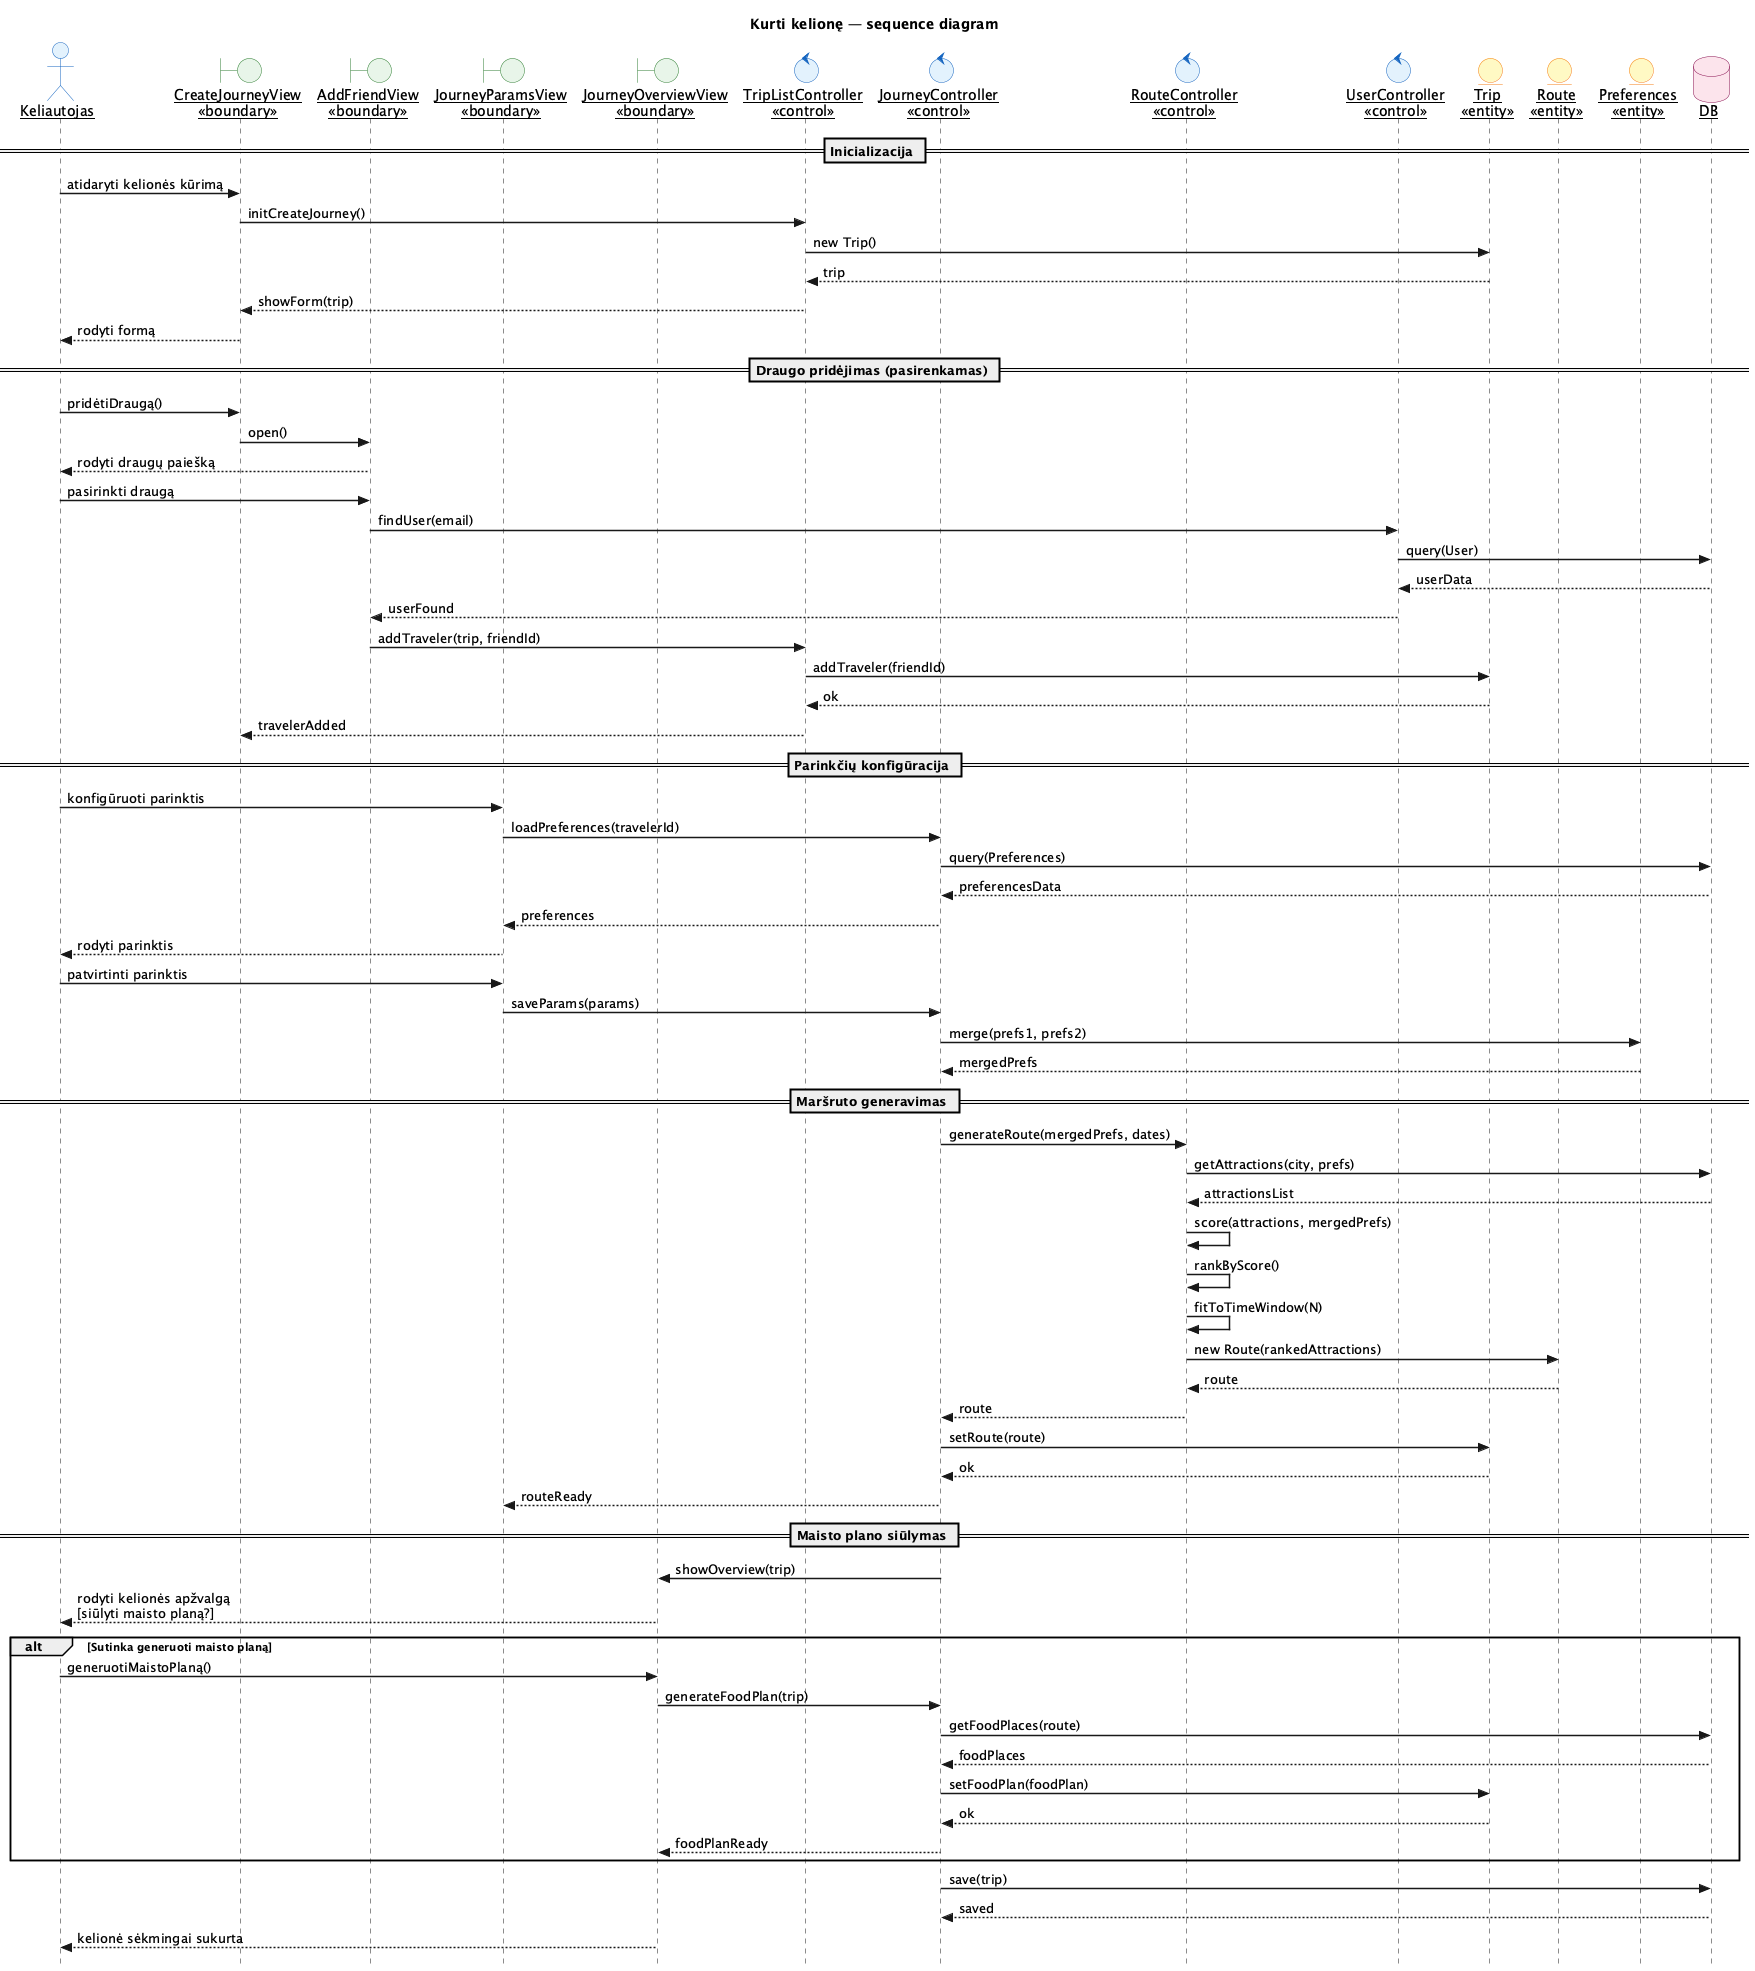

The diagram above was rendered by PlantUML. Its source (embedded in the PNG):
@startuml Kurti_kelione
skinparam style strictuml
skinparam sequenceArrowThickness 1.5
skinparam sequenceParticipant underline
skinparam participant {
  BackgroundColor #FFFDE7
  BorderColor #F9A825
}
skinparam actor {
  BackgroundColor #E3F2FD
  BorderColor #1565C0
}
skinparam boundary {
  BackgroundColor #E8F5E9
  BorderColor #2E7D32
}
skinparam control {
  BackgroundColor #E3F2FD
  BorderColor #1565C0
}
skinparam entity {
  BackgroundColor #FFF9C4
  BorderColor #F57F17
}
skinparam database {
  BackgroundColor #FCE4EC
  BorderColor #880E4F
}

title Kurti kelionę — sequence diagram

actor Keliautojas as KT

boundary "CreateJourneyView\n<<boundary>>" as CJV
boundary "AddFriendView\n<<boundary>>" as AFV
boundary "JourneyParamsView\n<<boundary>>" as JPV
boundary "JourneyOverviewView\n<<boundary>>" as JOV

control "TripListController\n<<control>>" as TLC
control "JourneyController\n<<control>>" as JC
control "RouteController\n<<control>>" as RC
control "UserController\n<<control>>" as UC

entity "Trip\n<<entity>>" as Trip
entity "Route\n<<entity>>" as Route
entity "Preferences\n<<entity>>" as Prefs

database "DB" as DB

== Inicializacija ==
KT -> CJV : atidaryti kelionės kūrimą
CJV -> TLC : initCreateJourney()
TLC -> Trip : new Trip()
Trip --> TLC : trip
TLC --> CJV : showForm(trip)
CJV --> KT : rodyti formą

== Draugo pridėjimas (pasirenkamas) ==
KT -> CJV : pridėtiDraugą()
CJV -> AFV : open()
AFV --> KT : rodyti draugų paiešką
KT -> AFV : pasirinkti draugą
AFV -> UC : findUser(email)
UC -> DB : query(User)
DB --> UC : userData
UC --> AFV : userFound
AFV -> TLC : addTraveler(trip, friendId)
TLC -> Trip : addTraveler(friendId)
Trip --> TLC : ok
TLC --> CJV : travelerAdded

== Parinkčių konfigūracija ==
KT -> JPV : konfigūruoti parinktis
JPV -> JC : loadPreferences(travelerId)
JC -> DB : query(Preferences)
DB --> JC : preferencesData
JC --> JPV : preferences
JPV --> KT : rodyti parinktis
KT -> JPV : patvirtinti parinktis
JPV -> JC : saveParams(params)
JC -> Prefs : merge(prefs1, prefs2)
Prefs --> JC : mergedPrefs

== Maršruto generavimas ==
JC -> RC : generateRoute(mergedPrefs, dates)
RC -> DB : getAttractions(city, prefs)
DB --> RC : attractionsList
RC -> RC : score(attractions, mergedPrefs)
RC -> RC : rankByScore()
RC -> RC : fitToTimeWindow(N)
RC -> Route : new Route(rankedAttractions)
Route --> RC : route
RC --> JC : route
JC -> Trip : setRoute(route)
Trip --> JC : ok
JC --> JPV : routeReady

== Maisto plano siūlymas ==
JC -> JOV : showOverview(trip)
JOV --> KT : rodyti kelionės apžvalgą\n[siūlyti maisto planą?]

alt Sutinka generuoti maisto planą
  KT -> JOV : generuotiMaistoPlaną()
  JOV -> JC : generateFoodPlan(trip)
  JC -> DB : getFoodPlaces(route)
  DB --> JC : foodPlaces
  JC -> Trip : setFoodPlan(foodPlan)
  Trip --> JC : ok
  JC --> JOV : foodPlanReady
end

JC -> DB : save(trip)
DB --> JC : saved
JOV --> KT : kelionė sėkmingai sukurta

@enduml